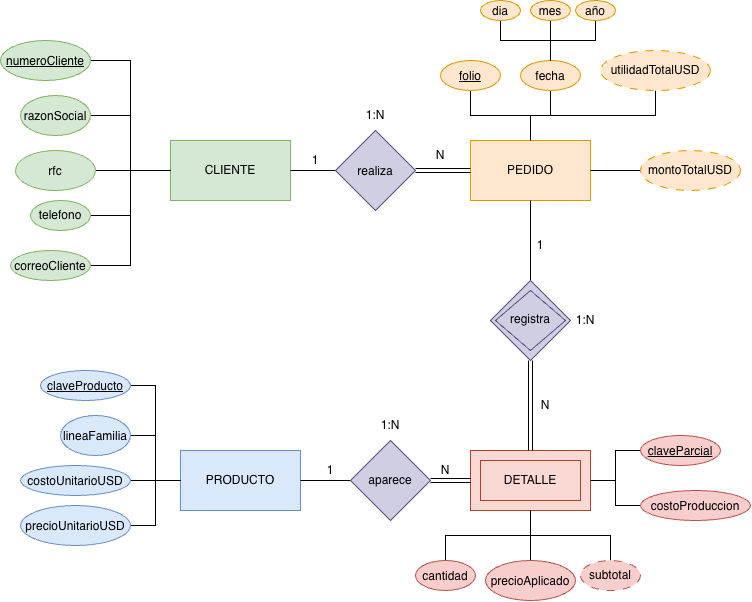

The diagram above was exported from draw.io. Its source (the exported page's mxGraphModel, read from the mxfile embedded in the PNG):
<mxGraphModel dx="1108" dy="670" grid="1" gridSize="10" guides="1" tooltips="1" connect="1" arrows="1" fold="1" page="1" pageScale="1" pageWidth="827" pageHeight="1169" math="0" shadow="0">
  <root>
    <mxCell id="0" />
    <mxCell id="1" parent="0" />
    <mxCell id="nQ1fW1j1v-mTfx8xtduy-1" parent="1" style="rounded=0;whiteSpace=wrap;html=1;fillColor=#dae8fc;strokeColor=#6c8ebf;" value="PRODUCTO" vertex="1">
      <mxGeometry height="60" width="120" x="180" y="460" as="geometry" />
    </mxCell>
    <mxCell id="nQ1fW1j1v-mTfx8xtduy-2" parent="1" style="rounded=0;whiteSpace=wrap;html=1;fillColor=#d5e8d4;strokeColor=#82b366;" value="CLIENTE" vertex="1">
      <mxGeometry height="60" width="120" x="170" y="150" as="geometry" />
    </mxCell>
    <mxCell id="nQ1fW1j1v-mTfx8xtduy-3" parent="1" style="rounded=0;whiteSpace=wrap;html=1;fillColor=#ffe6cc;strokeColor=#d79b00;" value="PEDIDO" vertex="1">
      <mxGeometry height="60" width="120" x="470" y="150" as="geometry" />
    </mxCell>
    <mxCell id="nQ1fW1j1v-mTfx8xtduy-4" parent="1" style="rounded=0;whiteSpace=wrap;html=1;fillColor=#fad9d5;strokeColor=#ae4132;" value="DETALLE" vertex="1">
      <mxGeometry height="60" width="120" x="470" y="460" as="geometry" />
    </mxCell>
    <mxCell id="iTFksCSuJOpOnw20kkSd-10" edge="1" parent="1" source="nQ1fW1j1v-mTfx8xtduy-5" style="edgeStyle=orthogonalEdgeStyle;rounded=0;orthogonalLoop=1;jettySize=auto;html=1;exitX=1;exitY=0.5;exitDx=0;exitDy=0;entryX=0;entryY=0.5;entryDx=0;entryDy=0;endArrow=none;endFill=0;" target="nQ1fW1j1v-mTfx8xtduy-1">
      <mxGeometry relative="1" as="geometry" />
    </mxCell>
    <mxCell id="nQ1fW1j1v-mTfx8xtduy-5" parent="1" style="ellipse;whiteSpace=wrap;html=1;shapeInside=1;fillColor=#dae8fc;strokeColor=#6c8ebf;" value="&lt;u&gt;claveProducto&lt;/u&gt;" vertex="1">
      <mxGeometry height="30" width="90" x="40" y="380" as="geometry" />
    </mxCell>
    <mxCell id="iTFksCSuJOpOnw20kkSd-2" edge="1" parent="1" source="nQ1fW1j1v-mTfx8xtduy-6" style="edgeStyle=orthogonalEdgeStyle;rounded=0;orthogonalLoop=1;jettySize=auto;html=1;exitX=1;exitY=0.5;exitDx=0;exitDy=0;entryX=0;entryY=0.5;entryDx=0;entryDy=0;endArrow=none;endFill=0;" target="nQ1fW1j1v-mTfx8xtduy-2">
      <mxGeometry relative="1" as="geometry" />
    </mxCell>
    <mxCell id="nQ1fW1j1v-mTfx8xtduy-6" parent="1" style="ellipse;whiteSpace=wrap;html=1;shapeInside=1;fillColor=#d5e8d4;strokeColor=#82b366;" value="razonSocial" vertex="1">
      <mxGeometry height="40" width="70" x="20" y="105" as="geometry" />
    </mxCell>
    <mxCell id="iTFksCSuJOpOnw20kkSd-6" edge="1" parent="1" source="nQ1fW1j1v-mTfx8xtduy-9" style="edgeStyle=orthogonalEdgeStyle;rounded=0;orthogonalLoop=1;jettySize=auto;html=1;exitX=1;exitY=0.5;exitDx=0;exitDy=0;entryX=0;entryY=0.5;entryDx=0;entryDy=0;endArrow=none;endFill=0;" target="nQ1fW1j1v-mTfx8xtduy-1">
      <mxGeometry relative="1" as="geometry" />
    </mxCell>
    <mxCell id="nQ1fW1j1v-mTfx8xtduy-9" parent="1" style="ellipse;whiteSpace=wrap;html=1;shapeInside=1;fillColor=#dae8fc;strokeColor=#6c8ebf;" value="precioUnitarioUSD" vertex="1">
      <mxGeometry height="40" width="110" x="20" y="515" as="geometry" />
    </mxCell>
    <mxCell id="iTFksCSuJOpOnw20kkSd-8" edge="1" parent="1" source="nQ1fW1j1v-mTfx8xtduy-10" style="edgeStyle=orthogonalEdgeStyle;rounded=0;orthogonalLoop=1;jettySize=auto;html=1;exitX=1;exitY=0.5;exitDx=0;exitDy=0;entryX=0;entryY=0.5;entryDx=0;entryDy=0;endArrow=none;endFill=0;" target="nQ1fW1j1v-mTfx8xtduy-1">
      <mxGeometry relative="1" as="geometry" />
    </mxCell>
    <mxCell id="nQ1fW1j1v-mTfx8xtduy-10" parent="1" style="ellipse;whiteSpace=wrap;html=1;shapeInside=1;fillColor=#dae8fc;strokeColor=#6c8ebf;" value="lineaFamilia" vertex="1">
      <mxGeometry height="40" width="70" x="60" y="425" as="geometry" />
    </mxCell>
    <mxCell id="iTFksCSuJOpOnw20kkSd-7" edge="1" parent="1" source="nQ1fW1j1v-mTfx8xtduy-11" style="edgeStyle=orthogonalEdgeStyle;rounded=0;orthogonalLoop=1;jettySize=auto;html=1;exitX=1;exitY=0.5;exitDx=0;exitDy=0;entryX=0;entryY=0.5;entryDx=0;entryDy=0;endArrow=none;endFill=0;" target="nQ1fW1j1v-mTfx8xtduy-1">
      <mxGeometry relative="1" as="geometry" />
    </mxCell>
    <mxCell id="nQ1fW1j1v-mTfx8xtduy-11" parent="1" style="ellipse;whiteSpace=wrap;html=1;shapeInside=1;fillColor=#dae8fc;strokeColor=#6c8ebf;" value="costoUnitarioUSD" vertex="1">
      <mxGeometry height="30" width="110" x="20" y="475" as="geometry" />
    </mxCell>
    <mxCell id="iTFksCSuJOpOnw20kkSd-4" edge="1" parent="1" source="nQ1fW1j1v-mTfx8xtduy-12" style="edgeStyle=orthogonalEdgeStyle;rounded=0;orthogonalLoop=1;jettySize=auto;html=1;exitX=1;exitY=0.5;exitDx=0;exitDy=0;entryX=0;entryY=0.5;entryDx=0;entryDy=0;endArrow=none;endFill=0;" target="nQ1fW1j1v-mTfx8xtduy-2">
      <mxGeometry relative="1" as="geometry" />
    </mxCell>
    <mxCell id="nQ1fW1j1v-mTfx8xtduy-12" parent="1" style="ellipse;whiteSpace=wrap;html=1;shapeInside=1;fillColor=#d5e8d4;strokeColor=#82b366;" value="telefono" vertex="1">
      <mxGeometry height="30" width="60" x="30" y="210" as="geometry" />
    </mxCell>
    <mxCell id="iTFksCSuJOpOnw20kkSd-1" edge="1" parent="1" source="nQ1fW1j1v-mTfx8xtduy-13" style="edgeStyle=orthogonalEdgeStyle;rounded=0;orthogonalLoop=1;jettySize=auto;html=1;exitX=1;exitY=0.5;exitDx=0;exitDy=0;entryX=0;entryY=0.5;entryDx=0;entryDy=0;endArrow=none;endFill=0;" target="nQ1fW1j1v-mTfx8xtduy-2">
      <mxGeometry relative="1" as="geometry" />
    </mxCell>
    <mxCell id="nQ1fW1j1v-mTfx8xtduy-13" parent="1" style="ellipse;whiteSpace=wrap;html=1;shapeInside=1;fillColor=#d5e8d4;strokeColor=#82b366;" value="&lt;u&gt;numeroCliente&lt;/u&gt;" vertex="1">
      <mxGeometry height="40" width="90" y="50" as="geometry" />
    </mxCell>
    <mxCell id="iTFksCSuJOpOnw20kkSd-3" edge="1" parent="1" source="nQ1fW1j1v-mTfx8xtduy-14" style="edgeStyle=orthogonalEdgeStyle;rounded=0;orthogonalLoop=1;jettySize=auto;html=1;exitX=1;exitY=0.5;exitDx=0;exitDy=0;entryX=0;entryY=0.5;entryDx=0;entryDy=0;endArrow=none;endFill=0;" target="nQ1fW1j1v-mTfx8xtduy-2">
      <mxGeometry relative="1" as="geometry" />
    </mxCell>
    <mxCell id="nQ1fW1j1v-mTfx8xtduy-14" parent="1" style="ellipse;whiteSpace=wrap;html=1;shapeInside=1;fillColor=#d5e8d4;strokeColor=#82b366;" value="rfc" vertex="1">
      <mxGeometry height="40" width="80" x="15" y="160" as="geometry" />
    </mxCell>
    <mxCell id="iTFksCSuJOpOnw20kkSd-5" edge="1" parent="1" source="nQ1fW1j1v-mTfx8xtduy-15" style="edgeStyle=orthogonalEdgeStyle;rounded=0;orthogonalLoop=1;jettySize=auto;html=1;exitX=1;exitY=0.5;exitDx=0;exitDy=0;entryX=0;entryY=0.5;entryDx=0;entryDy=0;endArrow=none;endFill=0;" target="nQ1fW1j1v-mTfx8xtduy-2">
      <mxGeometry relative="1" as="geometry" />
    </mxCell>
    <mxCell id="nQ1fW1j1v-mTfx8xtduy-15" parent="1" style="ellipse;whiteSpace=wrap;html=1;shapeInside=1;fillColor=#d5e8d4;strokeColor=#82b366;" value="correoCliente" vertex="1">
      <mxGeometry height="30" width="80" x="10" y="260" as="geometry" />
    </mxCell>
    <mxCell id="nQ1fW1j1v-mTfx8xtduy-40" edge="1" parent="1" source="nQ1fW1j1v-mTfx8xtduy-16" style="edgeStyle=orthogonalEdgeStyle;rounded=0;orthogonalLoop=1;jettySize=auto;html=1;exitX=0;exitY=0.5;exitDx=0;exitDy=0;entryX=1;entryY=0.5;entryDx=0;entryDy=0;endArrow=none;endFill=0;" target="nQ1fW1j1v-mTfx8xtduy-3">
      <mxGeometry relative="1" as="geometry" />
    </mxCell>
    <mxCell id="nQ1fW1j1v-mTfx8xtduy-16" parent="1" style="ellipse;whiteSpace=wrap;html=1;shapeInside=1;fillColor=#ffe6cc;strokeColor=#d79b00;dashed=1;dashPattern=8 8;" value="montoTotalUSD" vertex="1">
      <mxGeometry height="40" width="100" x="640" y="160" as="geometry" />
    </mxCell>
    <mxCell id="nQ1fW1j1v-mTfx8xtduy-39" edge="1" parent="1" source="nQ1fW1j1v-mTfx8xtduy-17" style="edgeStyle=orthogonalEdgeStyle;rounded=0;orthogonalLoop=1;jettySize=auto;html=1;exitX=0.5;exitY=1;exitDx=0;exitDy=0;entryX=0.5;entryY=0;entryDx=0;entryDy=0;endArrow=none;endFill=0;" target="nQ1fW1j1v-mTfx8xtduy-3">
      <mxGeometry relative="1" as="geometry" />
    </mxCell>
    <mxCell id="nQ1fW1j1v-mTfx8xtduy-17" parent="1" style="ellipse;whiteSpace=wrap;html=1;shapeInside=1;fillColor=#ffe6cc;strokeColor=#d79b00;dashed=1;dashPattern=8 8;" value="utilidadTotalUSD" vertex="1">
      <mxGeometry height="40" width="110" x="600" y="60" as="geometry" />
    </mxCell>
    <mxCell id="nQ1fW1j1v-mTfx8xtduy-38" edge="1" parent="1" source="nQ1fW1j1v-mTfx8xtduy-18" style="edgeStyle=orthogonalEdgeStyle;rounded=0;orthogonalLoop=1;jettySize=auto;html=1;exitX=0.5;exitY=1;exitDx=0;exitDy=0;entryX=0.5;entryY=0;entryDx=0;entryDy=0;endArrow=none;endFill=0;" target="nQ1fW1j1v-mTfx8xtduy-3">
      <mxGeometry relative="1" as="geometry" />
    </mxCell>
    <mxCell id="nQ1fW1j1v-mTfx8xtduy-18" parent="1" style="ellipse;whiteSpace=wrap;html=1;shapeInside=1;fillColor=#ffe6cc;strokeColor=#d79b00;" value="fecha" vertex="1">
      <mxGeometry height="30" width="60" x="520" y="70" as="geometry" />
    </mxCell>
    <mxCell id="nQ1fW1j1v-mTfx8xtduy-37" edge="1" parent="1" source="nQ1fW1j1v-mTfx8xtduy-20" style="edgeStyle=orthogonalEdgeStyle;rounded=0;orthogonalLoop=1;jettySize=auto;html=1;exitX=0.5;exitY=1;exitDx=0;exitDy=0;entryX=0.5;entryY=0;entryDx=0;entryDy=0;endArrow=none;endFill=0;" target="nQ1fW1j1v-mTfx8xtduy-3">
      <mxGeometry relative="1" as="geometry" />
    </mxCell>
    <mxCell id="nQ1fW1j1v-mTfx8xtduy-20" parent="1" style="ellipse;whiteSpace=wrap;html=1;shapeInside=1;fillColor=#ffe6cc;strokeColor=#d79b00;" value="&lt;u&gt;folio&lt;/u&gt;" vertex="1">
      <mxGeometry height="30" width="60" x="440" y="70" as="geometry" />
    </mxCell>
    <mxCell id="nQ1fW1j1v-mTfx8xtduy-30" edge="1" parent="1" source="nQ1fW1j1v-mTfx8xtduy-13" style="edgeStyle=orthogonalEdgeStyle;rounded=0;orthogonalLoop=1;jettySize=auto;html=1;innerLoopWaypoints=1;exitX=0.5;exitY=1;exitDx=0;exitDy=0;" target="nQ1fW1j1v-mTfx8xtduy-13">
      <mxGeometry relative="1" as="geometry" />
    </mxCell>
    <mxCell id="nQ1fW1j1v-mTfx8xtduy-42" edge="1" parent="1" source="nQ1fW1j1v-mTfx8xtduy-36" style="edgeStyle=orthogonalEdgeStyle;rounded=0;orthogonalLoop=1;jettySize=auto;html=1;exitX=1;exitY=0.5;exitDx=0;exitDy=0;entryX=0;entryY=0.5;entryDx=0;entryDy=0;endArrow=none;endFill=0;shape=link;" target="nQ1fW1j1v-mTfx8xtduy-3">
      <mxGeometry relative="1" as="geometry" />
    </mxCell>
    <mxCell id="nQ1fW1j1v-mTfx8xtduy-43" edge="1" parent="1" source="nQ1fW1j1v-mTfx8xtduy-36" style="edgeStyle=orthogonalEdgeStyle;rounded=0;orthogonalLoop=1;jettySize=auto;html=1;exitX=0;exitY=0.5;exitDx=0;exitDy=0;entryX=1;entryY=0.5;entryDx=0;entryDy=0;endArrow=none;endFill=0;" target="nQ1fW1j1v-mTfx8xtduy-2">
      <mxGeometry relative="1" as="geometry" />
    </mxCell>
    <mxCell id="nQ1fW1j1v-mTfx8xtduy-36" parent="1" style="rhombus;whiteSpace=wrap;html=1;shapeInside=1;fillColor=#d0cee2;strokeColor=#56517e;" value="realiza" vertex="1">
      <mxGeometry height="80" width="80" x="335" y="140" as="geometry" />
    </mxCell>
    <mxCell id="nQ1fW1j1v-mTfx8xtduy-45" edge="1" parent="1" source="nQ1fW1j1v-mTfx8xtduy-44" style="edgeStyle=orthogonalEdgeStyle;rounded=0;orthogonalLoop=1;jettySize=auto;html=1;exitX=0.5;exitY=0;exitDx=0;exitDy=0;entryX=0.5;entryY=1;entryDx=0;entryDy=0;endArrow=none;endFill=0;" target="nQ1fW1j1v-mTfx8xtduy-3">
      <mxGeometry relative="1" as="geometry" />
    </mxCell>
    <mxCell id="nQ1fW1j1v-mTfx8xtduy-46" edge="1" parent="1" source="nQ1fW1j1v-mTfx8xtduy-44" style="edgeStyle=orthogonalEdgeStyle;rounded=0;orthogonalLoop=1;jettySize=auto;html=1;exitX=0.5;exitY=1;exitDx=0;exitDy=0;endArrow=none;endFill=0;shape=link;" target="nQ1fW1j1v-mTfx8xtduy-4">
      <mxGeometry relative="1" as="geometry" />
    </mxCell>
    <mxCell id="nQ1fW1j1v-mTfx8xtduy-44" parent="1" style="rhombus;whiteSpace=wrap;html=1;shapeInside=1;fillColor=#d0cee2;strokeColor=#56517e;" value="registra" vertex="1">
      <mxGeometry height="80" width="80" x="490" y="290" as="geometry" />
    </mxCell>
    <mxCell id="nQ1fW1j1v-mTfx8xtduy-57" edge="1" parent="1" source="nQ1fW1j1v-mTfx8xtduy-48" style="edgeStyle=orthogonalEdgeStyle;rounded=0;orthogonalLoop=1;jettySize=auto;html=1;exitX=0.5;exitY=0;exitDx=0;exitDy=0;entryX=0.5;entryY=1;entryDx=0;entryDy=0;endArrow=none;endFill=0;" target="nQ1fW1j1v-mTfx8xtduy-4">
      <mxGeometry relative="1" as="geometry" />
    </mxCell>
    <mxCell id="nQ1fW1j1v-mTfx8xtduy-48" parent="1" style="ellipse;whiteSpace=wrap;html=1;shapeInside=1;fillColor=#f8cecc;strokeColor=#b85450;" value="cantidad" vertex="1">
      <mxGeometry height="30" width="60" x="415" y="570" as="geometry" />
    </mxCell>
    <mxCell id="nQ1fW1j1v-mTfx8xtduy-59" edge="1" parent="1" source="nQ1fW1j1v-mTfx8xtduy-49" style="edgeStyle=orthogonalEdgeStyle;rounded=0;orthogonalLoop=1;jettySize=auto;html=1;exitX=0.5;exitY=0;exitDx=0;exitDy=0;entryX=0.5;entryY=1;entryDx=0;entryDy=0;endArrow=none;endFill=0;" target="nQ1fW1j1v-mTfx8xtduy-4">
      <mxGeometry relative="1" as="geometry" />
    </mxCell>
    <mxCell id="nQ1fW1j1v-mTfx8xtduy-49" parent="1" style="ellipse;whiteSpace=wrap;html=1;shapeInside=1;fillColor=#f8cecc;strokeColor=#b85450;dashed=1;dashPattern=8 8;" value="subtotal" vertex="1">
      <mxGeometry height="30" width="60" x="580" y="570" as="geometry" />
    </mxCell>
    <mxCell id="nQ1fW1j1v-mTfx8xtduy-58" edge="1" parent="1" source="nQ1fW1j1v-mTfx8xtduy-50" style="edgeStyle=orthogonalEdgeStyle;rounded=0;orthogonalLoop=1;jettySize=auto;html=1;exitX=0.5;exitY=0;exitDx=0;exitDy=0;entryX=0.5;entryY=1;entryDx=0;entryDy=0;endArrow=none;endFill=0;" target="nQ1fW1j1v-mTfx8xtduy-4">
      <mxGeometry relative="1" as="geometry" />
    </mxCell>
    <mxCell id="nQ1fW1j1v-mTfx8xtduy-50" parent="1" style="ellipse;whiteSpace=wrap;html=1;shapeInside=1;fillColor=#f8cecc;strokeColor=#b85450;" value="precioAplicado" vertex="1">
      <mxGeometry height="40" width="90" x="485" y="570" as="geometry" />
    </mxCell>
    <mxCell id="nQ1fW1j1v-mTfx8xtduy-54" edge="1" parent="1" source="nQ1fW1j1v-mTfx8xtduy-53" style="edgeStyle=orthogonalEdgeStyle;rounded=0;orthogonalLoop=1;jettySize=auto;html=1;exitX=0;exitY=0.5;exitDx=0;exitDy=0;entryX=1;entryY=0.5;entryDx=0;entryDy=0;endArrow=none;endFill=0;" target="nQ1fW1j1v-mTfx8xtduy-4">
      <mxGeometry relative="1" as="geometry" />
    </mxCell>
    <mxCell id="nQ1fW1j1v-mTfx8xtduy-53" parent="1" style="ellipse;whiteSpace=wrap;html=1;shapeInside=1;fillColor=#f8cecc;strokeColor=#b85450;" value="&lt;u&gt;claveParcial&lt;/u&gt;" vertex="1">
      <mxGeometry height="30" width="80" x="640" y="445" as="geometry" />
    </mxCell>
    <mxCell id="nQ1fW1j1v-mTfx8xtduy-64" edge="1" parent="1" source="nQ1fW1j1v-mTfx8xtduy-60" style="edgeStyle=orthogonalEdgeStyle;rounded=0;orthogonalLoop=1;jettySize=auto;html=1;exitX=1;exitY=0.5;exitDx=0;exitDy=0;endArrow=none;endFill=0;shape=link;" target="nQ1fW1j1v-mTfx8xtduy-4">
      <mxGeometry relative="1" as="geometry" />
    </mxCell>
    <mxCell id="nQ1fW1j1v-mTfx8xtduy-65" edge="1" parent="1" source="nQ1fW1j1v-mTfx8xtduy-60" style="edgeStyle=orthogonalEdgeStyle;rounded=0;orthogonalLoop=1;jettySize=auto;html=1;exitX=0;exitY=0.5;exitDx=0;exitDy=0;entryX=1;entryY=0.5;entryDx=0;entryDy=0;endArrow=none;endFill=0;" target="nQ1fW1j1v-mTfx8xtduy-1">
      <mxGeometry relative="1" as="geometry" />
    </mxCell>
    <mxCell id="nQ1fW1j1v-mTfx8xtduy-60" parent="1" style="rhombus;whiteSpace=wrap;html=1;shapeInside=1;fillColor=#d0cee2;strokeColor=#56517e;" value="aparece" vertex="1">
      <mxGeometry height="80" width="80" x="350" y="450" as="geometry" />
    </mxCell>
    <mxCell id="iTFksCSuJOpOnw20kkSd-11" parent="1" style="text;html=1;whiteSpace=wrap;strokeColor=none;fillColor=none;align=center;verticalAlign=middle;rounded=0;" value="N" vertex="1">
      <mxGeometry height="30" width="60" x="410" y="150" as="geometry" />
    </mxCell>
    <mxCell id="iTFksCSuJOpOnw20kkSd-12" parent="1" style="text;html=1;whiteSpace=wrap;strokeColor=none;fillColor=none;align=center;verticalAlign=middle;rounded=0;" value="1" vertex="1">
      <mxGeometry height="30" width="60" x="285" y="155" as="geometry" />
    </mxCell>
    <mxCell id="iTFksCSuJOpOnw20kkSd-13" parent="1" style="text;html=1;whiteSpace=wrap;strokeColor=none;fillColor=none;align=center;verticalAlign=middle;rounded=0;" value="1" vertex="1">
      <mxGeometry height="30" width="60" x="510" y="240" as="geometry" />
    </mxCell>
    <mxCell id="iTFksCSuJOpOnw20kkSd-14" parent="1" style="text;html=1;whiteSpace=wrap;strokeColor=none;fillColor=none;align=center;verticalAlign=middle;rounded=0;" value="N" vertex="1">
      <mxGeometry height="30" width="60" x="515" y="400" as="geometry" />
    </mxCell>
    <mxCell id="iTFksCSuJOpOnw20kkSd-15" parent="1" style="text;html=1;whiteSpace=wrap;strokeColor=none;fillColor=none;align=center;verticalAlign=middle;rounded=0;" value="N" vertex="1">
      <mxGeometry height="30" width="60" x="415" y="465" as="geometry" />
    </mxCell>
    <mxCell id="iTFksCSuJOpOnw20kkSd-16" parent="1" style="text;html=1;whiteSpace=wrap;strokeColor=none;fillColor=none;align=center;verticalAlign=middle;rounded=0;" value="1" vertex="1">
      <mxGeometry height="30" width="60" x="300" y="465" as="geometry" />
    </mxCell>
    <mxCell id="iTFksCSuJOpOnw20kkSd-19" parent="1" style="rounded=0;whiteSpace=wrap;html=1;fillColor=#fad9d5;strokeColor=#ae4132;" value="DETALLE" vertex="1">
      <mxGeometry height="40" width="100" x="480" y="470" as="geometry" />
    </mxCell>
    <mxCell id="iTFksCSuJOpOnw20kkSd-20" parent="1" style="rhombus;whiteSpace=wrap;html=1;shapeInside=1;fillColor=#d0cee2;strokeColor=#56517e;" value="registra" vertex="1">
      <mxGeometry height="60" width="70" x="495" y="300" as="geometry" />
    </mxCell>
    <mxCell id="iTFksCSuJOpOnw20kkSd-22" edge="1" parent="1" source="iTFksCSuJOpOnw20kkSd-21" style="edgeStyle=orthogonalEdgeStyle;rounded=0;orthogonalLoop=1;jettySize=auto;html=1;exitX=0;exitY=0.5;exitDx=0;exitDy=0;entryX=1;entryY=0.5;entryDx=0;entryDy=0;endArrow=none;endFill=0;" target="nQ1fW1j1v-mTfx8xtduy-4">
      <mxGeometry relative="1" as="geometry" />
    </mxCell>
    <mxCell id="iTFksCSuJOpOnw20kkSd-21" parent="1" style="ellipse;whiteSpace=wrap;html=1;shapeInside=1;fillColor=#f8cecc;strokeColor=#b85450;" value="costoProduccion" vertex="1">
      <mxGeometry height="30" width="110" x="640" y="500" as="geometry" />
    </mxCell>
    <mxCell id="iTFksCSuJOpOnw20kkSd-29" edge="1" parent="1" source="iTFksCSuJOpOnw20kkSd-24" style="edgeStyle=orthogonalEdgeStyle;rounded=0;orthogonalLoop=1;jettySize=auto;html=1;exitX=0.5;exitY=1;exitDx=0;exitDy=0;entryX=0.5;entryY=0;entryDx=0;entryDy=0;endArrow=none;endFill=0;" target="nQ1fW1j1v-mTfx8xtduy-18">
      <mxGeometry relative="1" as="geometry" />
    </mxCell>
    <mxCell id="iTFksCSuJOpOnw20kkSd-24" parent="1" style="ellipse;whiteSpace=wrap;html=1;shapeInside=1;fillColor=#ffe6cc;strokeColor=#d79b00;" value="mes" vertex="1">
      <mxGeometry height="20" width="40" x="530" y="10" as="geometry" />
    </mxCell>
    <mxCell id="iTFksCSuJOpOnw20kkSd-28" edge="1" parent="1" source="iTFksCSuJOpOnw20kkSd-25" style="edgeStyle=orthogonalEdgeStyle;rounded=0;orthogonalLoop=1;jettySize=auto;html=1;exitX=0.5;exitY=1;exitDx=0;exitDy=0;entryX=0.5;entryY=0;entryDx=0;entryDy=0;endArrow=none;endFill=0;" target="nQ1fW1j1v-mTfx8xtduy-18">
      <mxGeometry relative="1" as="geometry" />
    </mxCell>
    <mxCell id="iTFksCSuJOpOnw20kkSd-25" parent="1" style="ellipse;whiteSpace=wrap;html=1;shapeInside=1;fillColor=#ffe6cc;strokeColor=#d79b00;" value="año" vertex="1">
      <mxGeometry height="20" width="40" x="575" y="10" as="geometry" />
    </mxCell>
    <mxCell id="iTFksCSuJOpOnw20kkSd-27" edge="1" parent="1" source="iTFksCSuJOpOnw20kkSd-26" style="edgeStyle=orthogonalEdgeStyle;rounded=0;orthogonalLoop=1;jettySize=auto;html=1;exitX=0.5;exitY=1;exitDx=0;exitDy=0;entryX=0.5;entryY=0;entryDx=0;entryDy=0;endArrow=none;endFill=0;" target="nQ1fW1j1v-mTfx8xtduy-18">
      <mxGeometry relative="1" as="geometry" />
    </mxCell>
    <mxCell id="iTFksCSuJOpOnw20kkSd-26" parent="1" style="ellipse;whiteSpace=wrap;html=1;shapeInside=1;fillColor=#ffe6cc;strokeColor=#d79b00;" value="dia" vertex="1">
      <mxGeometry height="20" width="40" x="480" y="10" as="geometry" />
    </mxCell>
    <mxCell id="iTFksCSuJOpOnw20kkSd-31" parent="1" style="text;html=1;whiteSpace=wrap;strokeColor=none;fillColor=none;align=center;verticalAlign=middle;rounded=0;" value="1:N" vertex="1">
      <mxGeometry height="30" width="60" x="345" y="110" as="geometry" />
    </mxCell>
    <mxCell id="iTFksCSuJOpOnw20kkSd-32" parent="1" style="text;html=1;whiteSpace=wrap;strokeColor=none;fillColor=none;align=center;verticalAlign=middle;rounded=0;" value="1:N" vertex="1">
      <mxGeometry height="30" width="60" x="555" y="315" as="geometry" />
    </mxCell>
    <mxCell id="iTFksCSuJOpOnw20kkSd-33" parent="1" style="text;html=1;whiteSpace=wrap;strokeColor=none;fillColor=none;align=center;verticalAlign=middle;rounded=0;" value="1:N" vertex="1">
      <mxGeometry height="30" width="60" x="360" y="420" as="geometry" />
    </mxCell>
  </root>
</mxGraphModel>